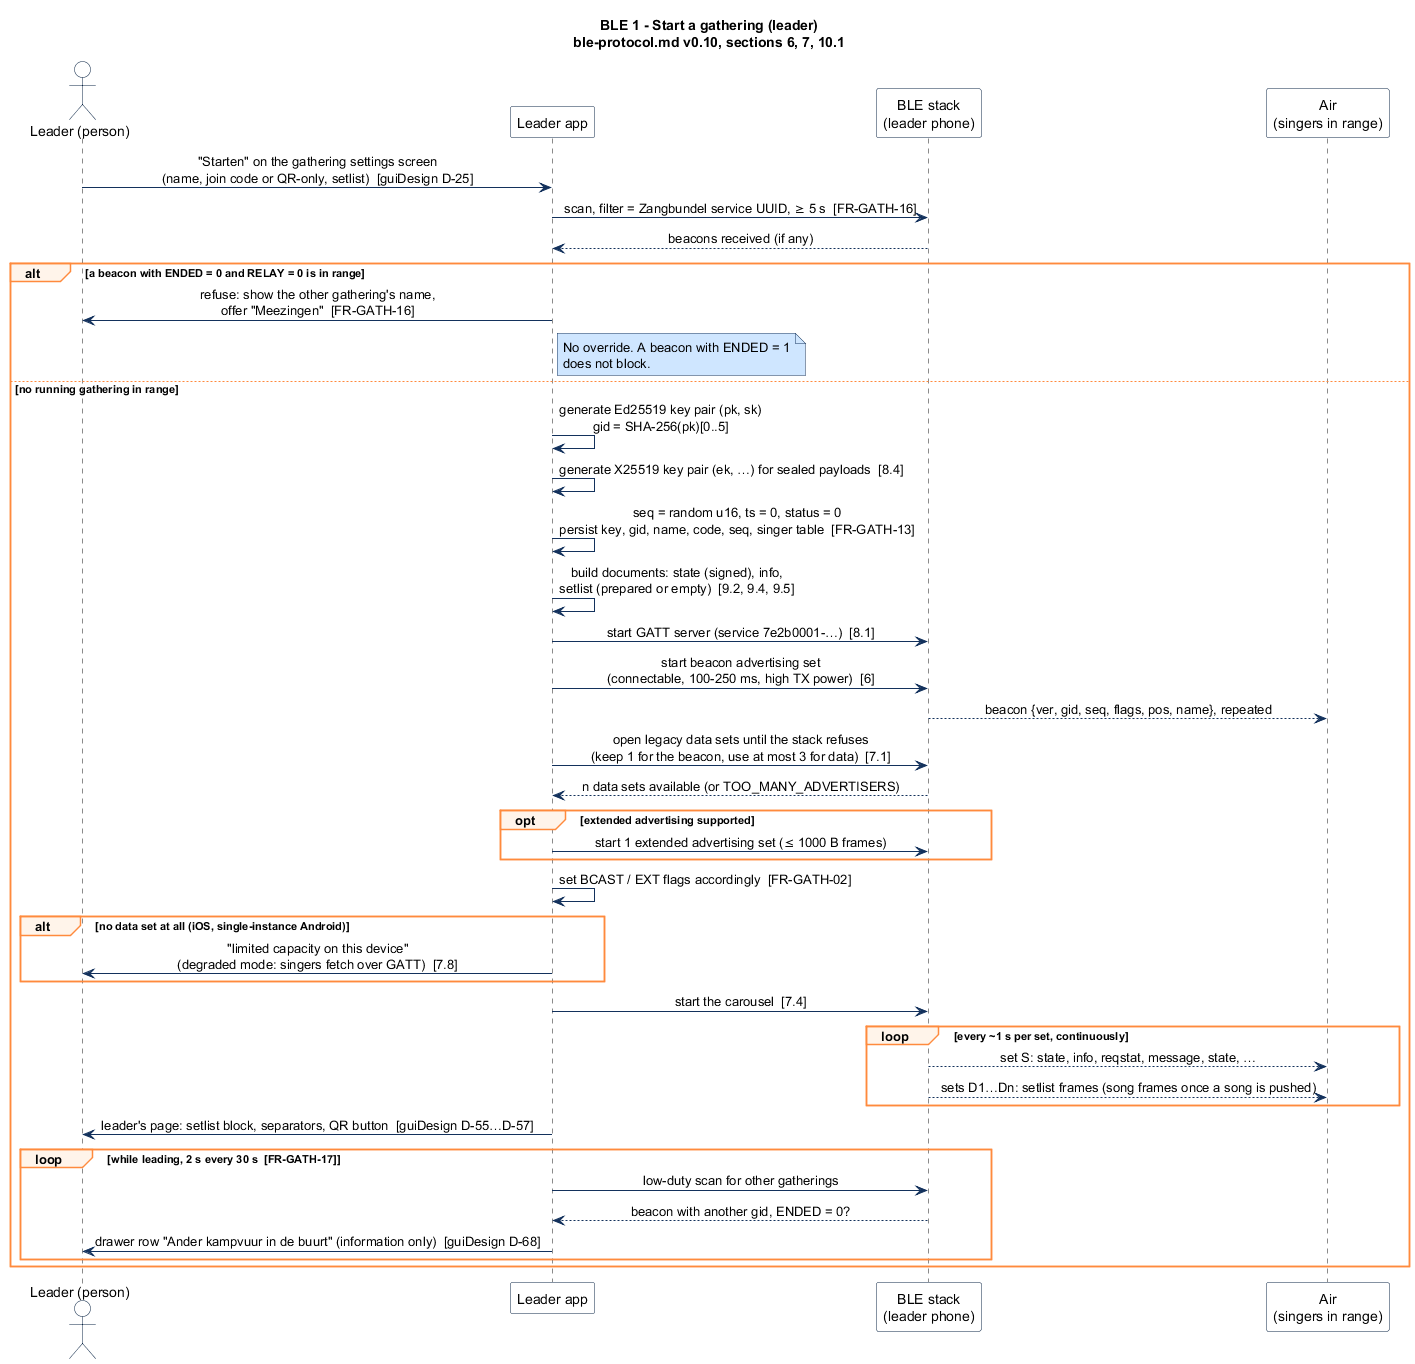

The diagram above was rendered by PlantUML. Its source (embedded in the PNG):
@startuml seq-01-start-gathering
' Zangbundel BLE protocol, document v0.10, protocol 1.0 - section 10.1, 7.1, 7.4
' Scenario 1: the leader starts a gathering.
' Render: java -jar plantuml.jar -charset UTF-8 -tsvg -tpng seq-01-start-gathering.puml

title BLE 1 - Start a gathering (leader)\nble-protocol.md v0.10, sections 6, 7, 10.1

skinparam shadowing false
skinparam defaultFontName "Segoe UI, Roboto, sans-serif"
skinparam sequenceMessageAlign center
skinparam ParticipantBackgroundColor #FFFFFF
skinparam ParticipantBorderColor #0B2545
skinparam ActorBackgroundColor #FFFFFF
skinparam ActorBorderColor #0B2545
skinparam NoteBackgroundColor #CFE6FF
skinparam NoteBorderColor #13315C
skinparam SequenceGroupBorderColor #FF8A3D
skinparam SequenceGroupBackgroundColor #FFF4EA
skinparam ArrowColor #13315C

actor "Leader (person)" as U
participant "Leader app" as L
participant "BLE stack\n(leader phone)" as BLE
participant "Air\n(singers in range)" as AIR

U -> L : "Starten" on the gathering settings screen\n(name, join code or QR-only, setlist)  [guiDesign D-25]
L -> BLE : scan, filter = Zangbundel service UUID, ≥ 5 s  [FR-GATH-16]
BLE --> L : beacons received (if any)
alt a beacon with ENDED = 0 and RELAY = 0 is in range
  L -> U : refuse: show the other gathering's name,\noffer "Meezingen"  [FR-GATH-16]
  note right of L : No override. A beacon with ENDED = 1\ndoes not block.
else no running gathering in range
  L -> L : generate Ed25519 key pair (pk, sk)\ngid = SHA-256(pk)[0..5]
  L -> L : generate X25519 key pair (ek, …) for sealed payloads  [8.4]
  L -> L : seq = random u16, ts = 0, status = 0\npersist key, gid, name, code, seq, singer table  [FR-GATH-13]
  L -> L : build documents: state (signed), info,\nsetlist (prepared or empty)  [9.2, 9.4, 9.5]
  L -> BLE : start GATT server (service 7e2b0001-…)  [8.1]
  L -> BLE : start beacon advertising set\n(connectable, 100-250 ms, high TX power)  [6]
  BLE --> AIR : beacon {ver, gid, seq, flags, pos, name}, repeated
  L -> BLE : open legacy data sets until the stack refuses\n(keep 1 for the beacon, use at most 3 for data)  [7.1]
  BLE --> L : n data sets available (or TOO_MANY_ADVERTISERS)
  opt extended advertising supported
    L -> BLE : start 1 extended advertising set (≤ 1000 B frames)
  end
  L -> L : set BCAST / EXT flags accordingly  [FR-GATH-02]
  alt no data set at all (iOS, single-instance Android)
    L -> U : "limited capacity on this device"\n(degraded mode: singers fetch over GATT)  [7.8]
  end
  L -> BLE : start the carousel  [7.4]
  loop every ~1 s per set, continuously
    BLE --> AIR : set S: state, info, reqstat, message, state, …
    BLE --> AIR : sets D1…Dn: setlist frames (song frames once a song is pushed)
  end
  L -> U : leader's page: setlist block, separators, QR button  [guiDesign D-55…D-57]
  loop while leading, 2 s every 30 s  [FR-GATH-17]
    L -> BLE : low-duty scan for other gatherings
    BLE --> L : beacon with another gid, ENDED = 0?
    L -> U : drawer row "Ander kampvuur in de buurt" (information only)  [guiDesign D-68]
  end
end
@enduml